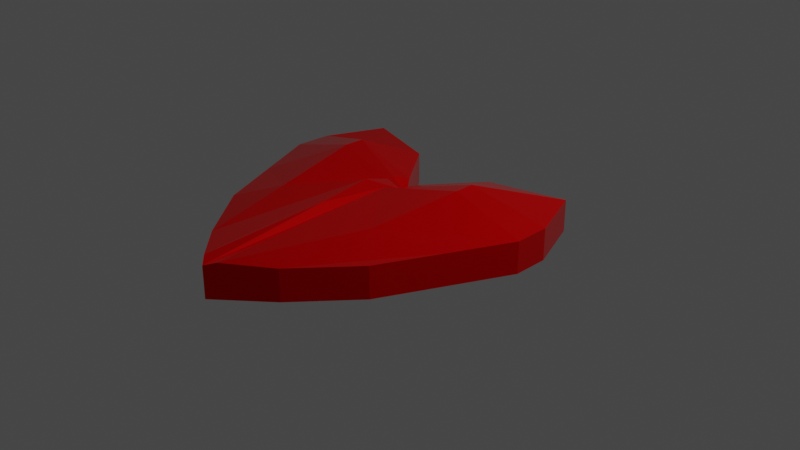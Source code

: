# Source: HEARTH.blend  (saved by Blender 2.83.21; exported with 4.5.12 LTS)
import bpy
from mathutils import Matrix  # noqa: F401  (used for matrix-valued properties, if any)

bpy.ops.wm.read_factory_settings(use_empty=True)
scene = bpy.context.scene
scene.name = 'Scene'

# ---- collections
col_collection = bpy.data.collections.new('Collection'); scene.collection.children.link(col_collection)

# ---- materials (node trees are filled in below, after node groups)
mat_material_001 = bpy.data.materials.new('Material.001')
mat_material_001.use_transparent_shadow = False

# ---- material node trees
mat_material_001.use_nodes = True; mat_material_001.node_tree.nodes.clear()
_N = mat_material_001.node_tree.nodes; _L = mat_material_001.node_tree.links
n0 = _N.new('ShaderNodeBsdfPrincipled'); n0.name = 'Principled BSDF'; n0.location = (10, 300)
n0.distribution = 'GGX'
n0.subsurface_method = 'BURLEY'
n0.inputs[0].default_value = (0.8, 0.0, 0.0006568, 1.0)
n0.inputs[1].default_value = 0.6
n0.inputs[2].default_value = 0.1833
n0.inputs[3].default_value = 1.45
n0.inputs[13].default_value = 0.15
n0.inputs[27].default_value = (0.0, 0.0, 0.0, 1.0)
n0.inputs[28].default_value = 1.0
n1 = _N.new('ShaderNodeOutputMaterial'); n1.name = 'Material Output'; n1.location = (300, 300)
_L.new(n0.outputs[0], n1.inputs[0])
n1.is_active_output = True

# ---- world
world_world = bpy.data.worlds.new('World'); scene.world = world_world
world_world.use_nodes = True; world_world.node_tree.nodes.clear()
_N = world_world.node_tree.nodes; _L = world_world.node_tree.links
n0 = _N.new('ShaderNodeOutputWorld'); n0.name = 'World Output'; n0.location = (300, 300)
n1 = _N.new('ShaderNodeBackground'); n1.name = 'Background'; n1.location = (10, 300)
n1.inputs[0].default_value = (0.05088, 0.05088, 0.05088, 1.0)
_L.new(n1.outputs[0], n0.inputs[0])
n0.is_active_output = True
world_world.color = (0.05088, 0.05088, 0.05088)
world_world.use_sun_shadow = False
world_world.sun_shadow_jitter_overblur = 0.0

# ---- cameras
cam_camera = bpy.data.cameras.new('Camera')
cam_camera.clip_end = 100.0
cam_camera.ortho_scale = 7.314

# ---- lights
light_light = bpy.data.lights.new('Light', 'POINT')
light_light.transmission_factor = 0.0
light_light.energy = 1000.0
light_light.shadow_soft_size = 0.1
light_light.shadow_maximum_resolution = 0.006
light_light.use_absolute_resolution = True

# ---- meshes
me_plane_001 = bpy.data.meshes.new('Plane.001')
me_plane_001.from_pydata([(-1.0, -1.3, 0.0), (1.0, -1.3, 0.0), (-1.318, 1.0, 0.0), (1.318, 1.0, 0.0), (0.0, -2.353, 0.0), (0.0, 0.1021, 0.07752), (-1.587, 0.0, 0.0), (1.587, 0.0, 0.0), (0.0, 0.0, 0.0), (1.577, 0.3782, 0.0), (0.0, 0.03863, 0.0), (-1.577, 0.3782, 0.0), (-0.5, 0.7698, 0.0), (-0.5, -1.904, 0.0), (-0.7937, 0.0, -0.1448), (-0.7885, 0.2084, -0.1448), (0.5, -1.904, 0.0), (0.5, 0.7698, 0.0), (0.7937, 0.0, -0.1448), (0.7885, 0.2084, -0.1448), (-1.0, -1.3, 0.2319), (1.0, -1.3, 0.2319), (-1.318, 1.0, 0.2319), (1.318, 1.0, 0.2319), (0.0, -2.353, 0.2319), (0.0, 0.1021, 0.1515), (-1.587, 0.0, 0.2319), (1.587, 0.0, 0.2319), (0.0, 0.0, 0.2319), (1.577, 0.3782, 0.2319), (0.0, 0.03863, 0.2319), (-1.577, 0.3782, 0.2319), (-0.5, 0.7698, 0.2319), (-0.5, -1.904, 0.2319), (-0.7937, 0.0, 0.3934), (-0.7885, 0.2084, 0.3934), (0.5, -1.904, 0.2319), (0.5, 0.7698, 0.2319), (0.7937, 0.0, 0.3934), (0.7885, 0.2084, 0.3934), (0.09763, -2.266, 0.0), (0.155, 0.0, 0.2634), (0.09763, 0.2325, 0.0), (0.155, 0.0, -0.02827), (0.154, 0.07178, -0.02827), (0.09763, 0.2325, 0.2319), (-0.1081, -2.256, 0.0), (-0.1081, 0.2465, 0.0), (0.154, 0.07178, 0.2634), (0.09763, -2.266, 0.2555), (-0.1081, -2.256, 0.2555), (-0.1716, 0.0, -0.0313), (-0.1705, 0.07534, -0.0313), (-0.1081, 0.2465, 0.2319), (-0.1716, 0.0, 0.2668), (-0.1705, 0.07534, 0.2668), (-1.294, -0.6502, 0.0), (1.294, -0.6502, 0.0), (0.0, -1.177, 0.0), (0.0, -0.9867, 0.3465), (-0.6469, -0.9521, -0.07238), (0.6469, -0.9521, -0.07238), (-1.294, -0.6502, 0.2319), (1.294, -0.6502, 0.2319), (-0.6469, -0.9521, 0.3126), (0.6469, -0.9521, 0.3126), (0.1263, -0.3228, 0.3376), (0.1263, -1.133, -0.01413), (-0.1399, -1.128, -0.01565), (-0.1399, -0.3181, 0.3393)], [], [(19, 17, 3, 9), (52, 47, 5, 10), (68, 51, 8, 58), (61, 18, 7, 57), (51, 52, 10, 8), (18, 19, 9, 7), (6, 11, 15, 14), (56, 6, 14, 60), (11, 2, 12, 15), (43, 44, 19, 18), (67, 43, 18, 61), (44, 42, 17, 19), (39, 29, 23, 37), (55, 30, 25, 53), (69, 59, 28, 54), (65, 63, 27, 38), (54, 28, 30, 55), (38, 27, 29, 39), (26, 34, 35, 31), (62, 64, 34, 26), (31, 35, 32, 22), (41, 38, 39, 48), (66, 65, 38, 41), (48, 39, 37, 45), (3, 17, 37, 23), (12, 2, 22, 32), (0, 13, 33, 20), (46, 4, 24, 50), (7, 9, 29, 27), (42, 5, 25, 45), (2, 11, 31, 22), (11, 6, 26, 31), (56, 0, 20, 62), (57, 7, 27, 63), (16, 1, 21, 36), (40, 16, 36, 49), (9, 3, 23, 29), (47, 12, 32, 53), (4, 40, 49, 24), (17, 42, 45, 37), (30, 48, 45, 25), (59, 66, 41, 28), (28, 41, 48, 30), (10, 5, 42, 44), (58, 8, 43, 67), (8, 10, 44, 43), (5, 47, 53, 25), (13, 46, 50, 33), (34, 54, 55, 35), (64, 69, 54, 34), (35, 55, 53, 32), (14, 15, 52, 51), (60, 14, 51, 68), (15, 12, 47, 52), (13, 60, 68, 46), (33, 50, 69, 64), (4, 58, 67, 40), (24, 49, 66, 59), (1, 57, 63, 21), (6, 56, 62, 26), (49, 36, 65, 66), (20, 33, 64, 62), (36, 21, 63, 65), (50, 24, 59, 69), (40, 67, 61, 16), (0, 56, 60, 13), (16, 61, 57, 1), (46, 68, 58, 4)])
_uv = me_plane_001.uv_layers.new(name='UVMap')
_uv.uv.foreach_set('vector', [0.75, 0.6891, 0.75, 1.0, 1.0, 1.0, 1.0, 0.6891, 0.4459, 0.6891, 0.4459, 1.0, 0.5, 1.0, 0.5, 0.6891, 0.4459, 0.25, 0.4459, 0.5, 0.5, 0.5, 0.5, 0.25, 0.75, 0.25, 0.75, 0.5, 1.0, 0.5, 1.0, 0.25, 0.4459, 0.5, 0.4459, 0.6891, 0.5, 0.6891, 0.5, 0.5, 0.75, 0.5, 0.75, 0.6891, 1.0, 0.6891, 1.0, 0.5, 0.0, 0.5, 0.0, 0.6891, 0.25, 0.6891, 0.25, 0.5, 0.0, 0.25, 0.0, 0.5, 0.25, 0.5, 0.25, 0.25, 0.0, 0.6891, 0.0, 1.0, 0.25, 1.0, 0.25, 0.6891, 0.5488, 0.5, 0.5488, 0.6891, 0.75, 0.6891, 0.75, 0.5, 0.5488, 0.25, 0.5488, 0.5, 0.75, 0.5, 0.75, 0.25, 0.5488, 0.6891, 0.5488, 1.0, 0.75, 1.0, 0.75, 0.6891, 0.75, 0.6891, 1.0, 0.6891, 1.0, 1.0, 0.75, 1.0, 0.4459, 0.6891, 0.5, 0.6891, 0.5, 1.0, 0.4459, 1.0, 0.4459, 0.25, 0.5, 0.25, 0.5, 0.5, 0.4459, 0.5, 0.75, 0.25, 1.0, 0.25, 1.0, 0.5, 0.75, 0.5, 0.4459, 0.5, 0.5, 0.5, 0.5, 0.6891, 0.4459, 0.6891, 0.75, 0.5, 1.0, 0.5, 1.0, 0.6891, 0.75, 0.6891, 0.0, 0.5, 0.25, 0.5, 0.25, 0.6891, 0.0, 0.6891, 0.0, 0.25, 0.25, 0.25, 0.25, 0.5, 0.0, 0.5, 0.0, 0.6891, 0.25, 0.6891, 0.25, 1.0, 0.0, 1.0, 0.5488, 0.5, 0.75, 0.5, 0.75, 0.6891, 0.5488, 0.6891, 0.5488, 0.25, 0.75, 0.25, 0.75, 0.5, 0.5488, 0.5, 0.5488, 0.6891, 0.75, 0.6891, 0.75, 1.0, 0.5488, 1.0, 1.0, 1.0, 0.75, 1.0, 0.75, 1.0, 1.0, 1.0, 0.25, 1.0, 0.0, 1.0, 0.0, 1.0, 0.25, 1.0, 0.0, 0.0, 0.25, 0.0, 0.25, 0.0, 0.0, 0.0, 0.4459, 0.0, 0.5, 0.0, 0.5, 0.0, 0.4459, 0.0, 1.0, 0.5, 1.0, 0.6891, 1.0, 0.6891, 1.0, 0.5, 0.5488, 1.0, 0.5, 1.0, 0.5, 1.0, 0.5488, 1.0, 0.0, 1.0, 0.0, 0.6891, 0.0, 0.6891, 0.0, 1.0, 0.0, 0.6891, 0.0, 0.5, 0.0, 0.5, 0.0, 0.6891, 0.0, 0.25, 0.0, 0.0, 0.0, 0.0, 0.0, 0.25, 1.0, 0.25, 1.0, 0.5, 1.0, 0.5, 1.0, 0.25, 0.75, 0.0, 1.0, 0.0, 1.0, 0.0, 0.75, 0.0, 0.5488, 0.0, 0.75, 0.0, 0.75, 0.0, 0.5488, 0.0, 1.0, 0.6891, 1.0, 1.0, 1.0, 1.0, 1.0, 0.6891, 0.4459, 1.0, 0.25, 1.0, 0.25, 1.0, 0.4459, 1.0, 0.5, 0.0, 0.5488, 0.0, 0.5488, 0.0, 0.5, 0.0, 0.75, 1.0, 0.5488, 1.0, 0.5488, 1.0, 0.75, 1.0, 0.5, 0.6891, 0.5488, 0.6891, 0.5488, 1.0, 0.5, 1.0, 0.5, 0.25, 0.5488, 0.25, 0.5488, 0.5, 0.5, 0.5, 0.5, 0.5, 0.5488, 0.5, 0.5488, 0.6891, 0.5, 0.6891, 0.5, 0.6891, 0.5, 1.0, 0.5488, 1.0, 0.5488, 0.6891, 0.5, 0.25, 0.5, 0.5, 0.5488, 0.5, 0.5488, 0.25, 0.5, 0.5, 0.5, 0.6891, 0.5488, 0.6891, 0.5488, 0.5, 0.5, 1.0, 0.4459, 1.0, 0.4459, 1.0, 0.5, 1.0, 0.25, 0.0, 0.4459, 0.0, 0.4459, 0.0, 0.25, 0.0, 0.25, 0.5, 0.4459, 0.5, 0.4459, 0.6891, 0.25, 0.6891, 0.25, 0.25, 0.4459, 0.25, 0.4459, 0.5, 0.25, 0.5, 0.25, 0.6891, 0.4459, 0.6891, 0.4459, 1.0, 0.25, 1.0, 0.25, 0.5, 0.25, 0.6891, 0.4459, 0.6891, 0.4459, 0.5, 0.25, 0.25, 0.25, 0.5, 0.4459, 0.5, 0.4459, 0.25, 0.25, 0.6891, 0.25, 1.0, 0.4459, 1.0, 0.4459, 0.6891, 0.25, 0.0, 0.25, 0.25, 0.4459, 0.25, 0.4459, 0.0, 0.25, 0.0, 0.4459, 0.0, 0.4459, 0.25, 0.25, 0.25, 0.5, 0.0, 0.5, 0.25, 0.5488, 0.25, 0.5488, 0.0, 0.5, 0.0, 0.5488, 0.0, 0.5488, 0.25, 0.5, 0.25, 1.0, 0.0, 1.0, 0.25, 1.0, 0.25, 1.0, 0.0, 0.0, 0.5, 0.0, 0.25, 0.0, 0.25, 0.0, 0.5, 0.5488, 0.0, 0.75, 0.0, 0.75, 0.25, 0.5488, 0.25, 0.0, 0.0, 0.25, 0.0, 0.25, 0.25, 0.0, 0.25, 0.75, 0.0, 1.0, 0.0, 1.0, 0.25, 0.75, 0.25, 0.4459, 0.0, 0.5, 0.0, 0.5, 0.25, 0.4459, 0.25, 0.5488, 0.0, 0.5488, 0.25, 0.75, 0.25, 0.75, 0.0, 0.0, 0.0, 0.0, 0.25, 0.25, 0.25, 0.25, 0.0, 0.75, 0.0, 0.75, 0.25, 1.0, 0.25, 1.0, 0.0, 0.4459, 0.0, 0.4459, 0.25, 0.5, 0.25, 0.5, 0.0])
me_plane_001.materials.append(mat_material_001)
me_plane_001.use_remesh_fix_poles = True
me_plane_001.use_remesh_preserve_attributes = False
me_plane_001.use_mirror_vertex_groups = False
me_plane_001.update()

# ---- objects
ob_light = bpy.data.objects.new('Light', light_light)
ob_camera = bpy.data.objects.new('Camera', cam_camera)
ob_plane = bpy.data.objects.new('Plane', me_plane_001)

# ---- transforms, parenting, visibility, modifiers, constraints
ob_light.location = (4.076, 1.005, 5.904)
ob_light.rotation_euler = (0.6503, 0.05522, 1.866)
ob_light.lock_rotations_4d = False
ob_light.empty_display_type = 'ARROWS'
ob_light.color = (0.0, 0.0, 0.0, 0.0)
ob_light.lineart.crease_threshold = 0.0
ob_camera.location = (7.359, -6.926, 4.958)
ob_camera.rotation_euler = (1.109, 0.0, 0.8149)
ob_camera.lock_rotations_4d = False
ob_camera.empty_display_type = 'ARROWS'
ob_camera.color = (0.0, 0.0, 0.0, 0.0)
ob_camera.display_type = 'WIRE'
ob_camera.lineart.crease_threshold = 0.0
ob_plane.location = (0.0, 0.0, 0.0)
ob_plane.scale = (1.0, 1.0, 1.457)
ob_plane.lineart.crease_threshold = 0.0
_m = ob_plane.modifiers.new('Multires', 'MULTIRES')
_m.uv_smooth = 'PRESERVE_CORNERS'
_m.levels = 1
_m.sculpt_levels = 1
_m.render_levels = 1

# ---- collection membership
col_collection.objects.link(ob_light)
col_collection.objects.link(ob_camera)
col_collection.objects.link(ob_plane)

# ---- scene / render settings (as saved in the file)
scene.camera = ob_camera
scene.frame_start = 1; scene.frame_end = 250; scene.frame_set(1)
scene.render.engine = 'BLENDER_EEVEE_NEXT'
scene.cycles.use_denoising = False
scene.cycles.samples = 128
scene.cycles.sampling_pattern = 'TABULATED_SOBOL'
scene.cycles.use_adaptive_sampling = False
scene.cycles.use_light_tree = False
scene.view_settings.view_transform = 'Filmic'
bpy.context.view_layer.update()
